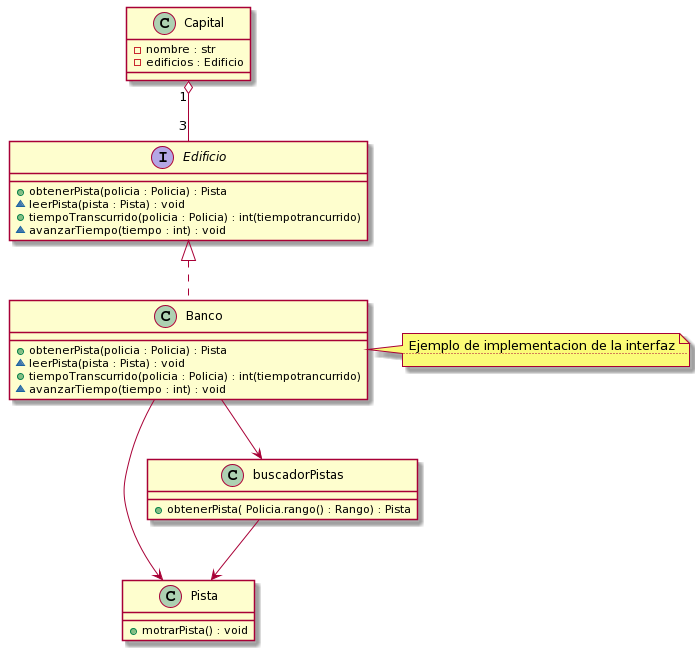

The diagram above was rendered by PlantUML. Its source (embedded in the PNG):
@startuml
class Capital{
    - nombre : str
    - edificios : Edificio
    
}

class Pista{
    + motrarPista() : void
}


class buscadorPistas{
    + obtenerPista( Policia.rango() : Rango) : Pista
}

interface Edificio{
    + obtenerPista(policia : Policia) : Pista
    ~ leerPista(pista : Pista) : void
    + tiempoTranscurrido(policia : Policia) : int(tiempotrancurrido)
    ~ avanzarTiempo(tiempo : int) : void

}

class Banco{
    +obtenerPista(policia : Policia) : Pista
    ~ leerPista(pista : Pista) : void
    + tiempoTranscurrido(policia : Policia) : int(tiempotrancurrido)
    ~ avanzarTiempo(tiempo : int) : void
}
note right
  Ejemplo de implementacion de la interfaz
  ....
end note

Capital "1" o-- "3" Edificio
Edificio <|.. Banco
Banco --> Pista 
Banco --> buscadorPistas
buscadorPistas --> Pista
@enduml